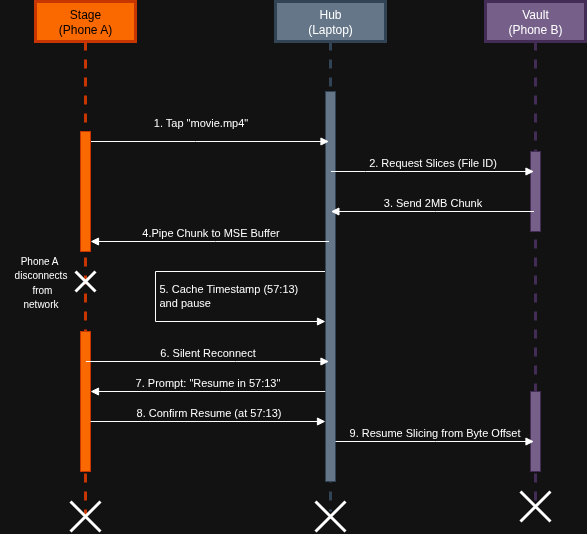

The diagram above was exported from draw.io. Its source (the exported page's mxGraphModel, read from the mxfile embedded in the PNG):
<mxGraphModel dx="767" dy="920" grid="1" gridSize="10" guides="1" tooltips="1" connect="1" arrows="1" fold="1" page="1" pageScale="1" pageWidth="850" pageHeight="1100" math="0" shadow="0">
  <root>
    <mxCell id="0" />
    <mxCell id="1" parent="0" />
    <mxCell id="Dpn2uX2Z-oB_P0XxJlOu-1" value="Stage&lt;div&gt;(Phone A)&lt;/div&gt;" style="shape=umlLifeline;perimeter=lifelinePerimeter;whiteSpace=wrap;html=1;container=1;dropTarget=0;collapsible=0;recursiveResize=0;outlineConnect=0;portConstraint=eastwest;newEdgeStyle={&quot;curved&quot;:0,&quot;rounded&quot;:0};fillColor=#fa6800;fontColor=#000000;strokeColor=#C73500;strokeWidth=3;" vertex="1" parent="1">
      <mxGeometry x="120" y="140" width="100" height="520" as="geometry" />
    </mxCell>
    <mxCell id="Dpn2uX2Z-oB_P0XxJlOu-13" value="" style="shape=umlDestroy;whiteSpace=wrap;html=1;strokeWidth=3;targetShapes=umlLifeline;" vertex="1" parent="Dpn2uX2Z-oB_P0XxJlOu-1">
      <mxGeometry x="40" y="270" width="20" height="20" as="geometry" />
    </mxCell>
    <mxCell id="Dpn2uX2Z-oB_P0XxJlOu-32" value="" style="html=1;points=[[0,0,0,0,5],[0,1,0,0,-5],[1,0,0,0,5],[1,1,0,0,-5]];perimeter=orthogonalPerimeter;outlineConnect=0;targetShapes=umlLifeline;portConstraint=eastwest;newEdgeStyle={&quot;curved&quot;:0,&quot;rounded&quot;:0};fillColor=#fa6800;fontColor=#000000;strokeColor=#C73500;" vertex="1" parent="Dpn2uX2Z-oB_P0XxJlOu-1">
      <mxGeometry x="45" y="330" width="10" height="140" as="geometry" />
    </mxCell>
    <mxCell id="Dpn2uX2Z-oB_P0XxJlOu-2" value="Vault&lt;br&gt;(Phone B&lt;span style=&quot;background-color: transparent; color: light-dark(rgb(0, 0, 0), rgb(255, 255, 255));&quot;&gt;)&lt;/span&gt;" style="shape=umlLifeline;perimeter=lifelinePerimeter;whiteSpace=wrap;html=1;container=1;dropTarget=0;collapsible=0;recursiveResize=0;outlineConnect=0;portConstraint=eastwest;newEdgeStyle={&quot;curved&quot;:0,&quot;rounded&quot;:0};fillColor=#76608a;fontColor=#ffffff;strokeColor=#432D57;strokeWidth=3;" vertex="1" parent="1">
      <mxGeometry x="570" y="140" width="100" height="500" as="geometry" />
    </mxCell>
    <mxCell id="Dpn2uX2Z-oB_P0XxJlOu-34" value="" style="html=1;points=[[0,0,0,0,5],[0,1,0,0,-5],[1,0,0,0,5],[1,1,0,0,-5]];perimeter=orthogonalPerimeter;outlineConnect=0;targetShapes=umlLifeline;portConstraint=eastwest;newEdgeStyle={&quot;curved&quot;:0,&quot;rounded&quot;:0};fillColor=#76608a;fontColor=#ffffff;strokeColor=#432D57;" vertex="1" parent="Dpn2uX2Z-oB_P0XxJlOu-2">
      <mxGeometry x="45" y="150" width="10" height="80" as="geometry" />
    </mxCell>
    <mxCell id="Dpn2uX2Z-oB_P0XxJlOu-37" value="" style="html=1;points=[[0,0,0,0,5],[0,1,0,0,-5],[1,0,0,0,5],[1,1,0,0,-5]];perimeter=orthogonalPerimeter;outlineConnect=0;targetShapes=umlLifeline;portConstraint=eastwest;newEdgeStyle={&quot;curved&quot;:0,&quot;rounded&quot;:0};fillColor=#76608a;fontColor=#ffffff;strokeColor=#432D57;" vertex="1" parent="Dpn2uX2Z-oB_P0XxJlOu-2">
      <mxGeometry x="45" y="390" width="10" height="80" as="geometry" />
    </mxCell>
    <mxCell id="Dpn2uX2Z-oB_P0XxJlOu-4" value="Hub&lt;div&gt;(Laptop)&lt;/div&gt;" style="shape=umlLifeline;perimeter=lifelinePerimeter;whiteSpace=wrap;html=1;container=1;dropTarget=0;collapsible=0;recursiveResize=0;outlineConnect=0;portConstraint=eastwest;newEdgeStyle={&quot;curved&quot;:0,&quot;rounded&quot;:0};fillColor=#647687;fontColor=#ffffff;strokeColor=#314354;strokeWidth=3;" vertex="1" parent="1">
      <mxGeometry x="360" y="140" width="110" height="510" as="geometry" />
    </mxCell>
    <mxCell id="Dpn2uX2Z-oB_P0XxJlOu-21" value="" style="html=1;points=[[0,0,0,0,5],[0,1,0,0,-5],[1,0,0,0,5],[1,1,0,0,-5]];perimeter=orthogonalPerimeter;outlineConnect=0;targetShapes=umlLifeline;portConstraint=eastwest;newEdgeStyle={&quot;curved&quot;:0,&quot;rounded&quot;:0};" vertex="1" parent="Dpn2uX2Z-oB_P0XxJlOu-4">
      <mxGeometry x="50" y="300" width="10" height="40" as="geometry" />
    </mxCell>
    <mxCell id="Dpn2uX2Z-oB_P0XxJlOu-22" value="5. Cache Timestamp (57:13)&lt;br&gt;and pause" style="html=1;align=left;spacingLeft=2;endArrow=block;rounded=0;edgeStyle=orthogonalEdgeStyle;curved=0;rounded=0;" edge="1" target="Dpn2uX2Z-oB_P0XxJlOu-21" parent="Dpn2uX2Z-oB_P0XxJlOu-4">
      <mxGeometry relative="1" as="geometry">
        <mxPoint x="53" y="270" as="sourcePoint" />
        <Array as="points">
          <mxPoint x="53" y="270" />
          <mxPoint x="-120" y="270" />
          <mxPoint x="-120" y="320" />
        </Array>
      </mxGeometry>
    </mxCell>
    <mxCell id="Dpn2uX2Z-oB_P0XxJlOu-33" value="" style="html=1;points=[[0,0,0,0,5],[0,1,0,0,-5],[1,0,0,0,5],[1,1,0,0,-5]];perimeter=orthogonalPerimeter;outlineConnect=0;targetShapes=umlLifeline;portConstraint=eastwest;newEdgeStyle={&quot;curved&quot;:0,&quot;rounded&quot;:0};fillColor=#647687;fontColor=#ffffff;strokeColor=#314354;" vertex="1" parent="Dpn2uX2Z-oB_P0XxJlOu-4">
      <mxGeometry x="50" y="90" width="10" height="390" as="geometry" />
    </mxCell>
    <mxCell id="Dpn2uX2Z-oB_P0XxJlOu-7" value="1. Tap &quot;movie.mp4&quot;" style="html=1;verticalAlign=bottom;endArrow=block;curved=0;rounded=0;" edge="1" parent="1" source="Dpn2uX2Z-oB_P0XxJlOu-30" target="Dpn2uX2Z-oB_P0XxJlOu-4">
      <mxGeometry x="-0.0815" y="10" width="80" relative="1" as="geometry">
        <mxPoint x="390" y="370" as="sourcePoint" />
        <mxPoint x="470" y="370" as="targetPoint" />
        <Array as="points">
          <mxPoint x="280" y="280" />
        </Array>
        <mxPoint as="offset" />
      </mxGeometry>
    </mxCell>
    <mxCell id="Dpn2uX2Z-oB_P0XxJlOu-8" value="2. Request Slices (File ID)" style="html=1;verticalAlign=bottom;endArrow=block;curved=0;rounded=0;" edge="1" parent="1" source="Dpn2uX2Z-oB_P0XxJlOu-4" target="Dpn2uX2Z-oB_P0XxJlOu-2">
      <mxGeometry width="80" relative="1" as="geometry">
        <mxPoint x="410" y="330" as="sourcePoint" />
        <mxPoint x="490" y="330" as="targetPoint" />
        <Array as="points">
          <mxPoint x="450" y="310" />
        </Array>
      </mxGeometry>
    </mxCell>
    <mxCell id="Dpn2uX2Z-oB_P0XxJlOu-10" value="3. Send 2MB Chunk" style="html=1;verticalAlign=bottom;endArrow=block;curved=0;rounded=0;" edge="1" parent="1" source="Dpn2uX2Z-oB_P0XxJlOu-2" target="Dpn2uX2Z-oB_P0XxJlOu-4">
      <mxGeometry width="80" relative="1" as="geometry">
        <mxPoint x="530" y="300" as="sourcePoint" />
        <mxPoint x="610" y="300" as="targetPoint" />
        <Array as="points">
          <mxPoint x="520" y="350" />
        </Array>
      </mxGeometry>
    </mxCell>
    <mxCell id="Dpn2uX2Z-oB_P0XxJlOu-11" value="4.Pipe Chunk to MSE Buffer" style="html=1;verticalAlign=bottom;endArrow=block;curved=0;rounded=0;" edge="1" parent="1" source="Dpn2uX2Z-oB_P0XxJlOu-4" target="Dpn2uX2Z-oB_P0XxJlOu-30">
      <mxGeometry width="80" relative="1" as="geometry">
        <mxPoint x="409.5" y="380" as="sourcePoint" />
        <mxPoint x="170.02380952380952" y="380" as="targetPoint" />
        <Array as="points">
          <mxPoint x="300" y="380" />
        </Array>
      </mxGeometry>
    </mxCell>
    <mxCell id="Dpn2uX2Z-oB_P0XxJlOu-14" value="&lt;span style=&quot;text-wrap-mode: wrap;&quot;&gt;&lt;font style=&quot;font-size: 10px;&quot;&gt;Phone A&amp;nbsp;&lt;/font&gt;&lt;/span&gt;&lt;div&gt;&lt;span style=&quot;text-wrap-mode: wrap;&quot;&gt;&lt;font style=&quot;font-size: 10px;&quot;&gt;disconnects&lt;/font&gt;&lt;/span&gt;&lt;div&gt;&lt;span style=&quot;text-wrap-mode: wrap;&quot;&gt;&lt;font style=&quot;font-size: 10px;&quot;&gt;&amp;nbsp;from network&lt;/font&gt;&lt;/span&gt;&lt;/div&gt;&lt;/div&gt;" style="text;html=1;align=center;verticalAlign=middle;resizable=0;points=[];autosize=1;strokeColor=none;fillColor=none;" vertex="1" parent="1">
      <mxGeometry x="85" y="390" width="80" height="60" as="geometry" />
    </mxCell>
    <mxCell id="Dpn2uX2Z-oB_P0XxJlOu-24" value="6. Silent Reconnect" style="html=1;verticalAlign=bottom;endArrow=block;curved=0;rounded=0;" edge="1" parent="1" source="Dpn2uX2Z-oB_P0XxJlOu-1" target="Dpn2uX2Z-oB_P0XxJlOu-4">
      <mxGeometry width="80" relative="1" as="geometry">
        <mxPoint x="460" y="460" as="sourcePoint" />
        <mxPoint x="540" y="460" as="targetPoint" />
        <Array as="points">
          <mxPoint x="320" y="500" />
        </Array>
      </mxGeometry>
    </mxCell>
    <mxCell id="Dpn2uX2Z-oB_P0XxJlOu-25" value="7. Prompt: &quot;Resume in 57:13&quot;" style="html=1;verticalAlign=bottom;endArrow=block;curved=0;rounded=0;" edge="1" parent="1" target="Dpn2uX2Z-oB_P0XxJlOu-32">
      <mxGeometry width="80" relative="1" as="geometry">
        <mxPoint x="409.8" y="530" as="sourcePoint" />
        <mxPoint x="180" y="530" as="targetPoint" />
        <Array as="points">
          <mxPoint x="305.3" y="530" />
        </Array>
      </mxGeometry>
    </mxCell>
    <mxCell id="Dpn2uX2Z-oB_P0XxJlOu-27" value="" style="shape=umlDestroy;whiteSpace=wrap;html=1;strokeWidth=3;targetShapes=umlLifeline;" vertex="1" parent="1">
      <mxGeometry x="155" y="640" width="30" height="30" as="geometry" />
    </mxCell>
    <mxCell id="Dpn2uX2Z-oB_P0XxJlOu-28" value="" style="shape=umlDestroy;whiteSpace=wrap;html=1;strokeWidth=3;targetShapes=umlLifeline;" vertex="1" parent="1">
      <mxGeometry x="400" y="640" width="30" height="30" as="geometry" />
    </mxCell>
    <mxCell id="Dpn2uX2Z-oB_P0XxJlOu-29" value="" style="shape=umlDestroy;whiteSpace=wrap;html=1;strokeWidth=3;targetShapes=umlLifeline;" vertex="1" parent="1">
      <mxGeometry x="605" y="630" width="30" height="30" as="geometry" />
    </mxCell>
    <mxCell id="Dpn2uX2Z-oB_P0XxJlOu-30" value="" style="html=1;points=[[0,0,0,0,5],[0,1,0,0,-5],[1,0,0,0,5],[1,1,0,0,-5]];perimeter=orthogonalPerimeter;outlineConnect=0;targetShapes=umlLifeline;portConstraint=eastwest;newEdgeStyle={&quot;curved&quot;:0,&quot;rounded&quot;:0};fillColor=#fa6800;fontColor=#000000;strokeColor=#C73500;" vertex="1" parent="1">
      <mxGeometry x="165" y="270" width="10" height="120" as="geometry" />
    </mxCell>
    <mxCell id="Dpn2uX2Z-oB_P0XxJlOu-31" value="" style="html=1;verticalAlign=bottom;endArrow=block;curved=0;rounded=0;" edge="1" parent="1" source="Dpn2uX2Z-oB_P0XxJlOu-1" target="Dpn2uX2Z-oB_P0XxJlOu-30">
      <mxGeometry x="-0.0815" y="10" width="80" relative="1" as="geometry">
        <mxPoint x="170" y="280" as="sourcePoint" />
        <mxPoint x="415" y="280" as="targetPoint" />
        <Array as="points" />
        <mxPoint as="offset" />
      </mxGeometry>
    </mxCell>
    <mxCell id="Dpn2uX2Z-oB_P0XxJlOu-35" value="8. Confirm Resume (at 57:13)" style="html=1;verticalAlign=bottom;endArrow=block;curved=0;rounded=0;" edge="1" parent="1">
      <mxGeometry width="80" relative="1" as="geometry">
        <mxPoint x="175" y="560" as="sourcePoint" />
        <mxPoint x="410" y="560" as="targetPoint" />
      </mxGeometry>
    </mxCell>
    <mxCell id="Dpn2uX2Z-oB_P0XxJlOu-36" value="9. Resume Slicing from Byte Offset" style="html=1;verticalAlign=bottom;endArrow=block;curved=0;rounded=0;" edge="1" parent="1" source="Dpn2uX2Z-oB_P0XxJlOu-33" target="Dpn2uX2Z-oB_P0XxJlOu-2">
      <mxGeometry width="80" relative="1" as="geometry">
        <mxPoint x="330" y="350" as="sourcePoint" />
        <mxPoint x="410" y="350" as="targetPoint" />
        <Array as="points">
          <mxPoint x="520" y="580" />
        </Array>
      </mxGeometry>
    </mxCell>
  </root>
</mxGraphModel>